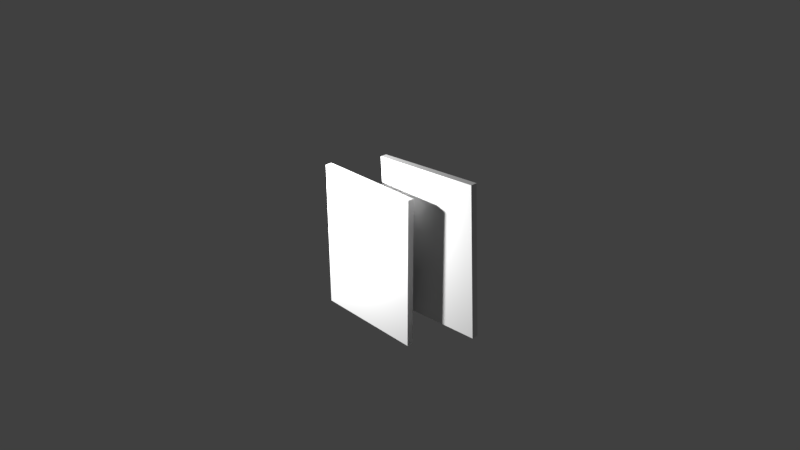 # Source: Copier.blend  (saved by Blender 2.78.0; exported with 4.5.12 LTS)
import bpy
from mathutils import Matrix  # noqa: F401  (used for matrix-valued properties, if any)

bpy.ops.wm.read_factory_settings(use_empty=True)
scene = bpy.context.scene
scene.name = 'Scene'

# ---- collections
col_collection_1 = bpy.data.collections.new('Collection 1'); scene.collection.children.link(col_collection_1)

# ---- materials (node trees are filled in below, after node groups)
mat_papier = bpy.data.materials.new('Papier')
mat_papier.alpha_threshold = 0.0
mat_papier.use_transparent_shadow = False
mat_papier.roughness = 0.5
mat_papier.specular_intensity = 1.0
mat_papier.line_color = (0.0, 0.0, 0.0, 1.0)

# ---- material node trees

# ---- world
world_world = bpy.data.worlds.new('World'); scene.world = world_world
world_world.color = (0.05088, 0.05088, 0.05088)
world_world.use_sun_shadow = False
world_world.sun_shadow_jitter_overblur = 0.0
world_world.cycles.sampling_method = 'MANUAL'

# ---- cameras
cam_camera = bpy.data.cameras.new('Camera')
cam_camera.clip_end = 100.0
cam_camera.lens = 35.0
cam_camera.sensor_width = 32.0
cam_camera.sensor_height = 18.0
cam_camera.ortho_scale = 7.314
cam_camera.dof.focus_distance = 0.0
cam_camera.dof.aperture_fstop = 128.0

# ---- lights
light_lamp = bpy.data.lights.new('Lamp', 'POINT')
light_lamp.transmission_factor = 0.0
light_lamp.cutoff_distance = 30.0
light_lamp.energy = 850.0
light_lamp.shadow_buffer_clip_start = 1.001
light_lamp.shadow_soft_size = 0.1
light_lamp.shadow_maximum_resolution = 0.006
light_lamp.use_absolute_resolution = True

# ---- meshes
me_cube_002 = bpy.data.meshes.new('Cube.002')
me_cube_002.from_pydata([(1.0, 1.0, -1.0), (1.0, -1.0, -1.0), (-1.0, -1.0, -1.0), (-1.0, 1.0, -1.0), (1.0, 1.0, 1.0), (1.0, -1.0, 1.0), (-1.0, -1.0, 1.0), (-1.0, 1.0, 1.0)], [], [(0, 1, 2, 3), (4, 7, 6, 5), (0, 4, 5, 1), (1, 5, 6, 2), (2, 6, 7, 3), (4, 0, 3, 7)])
_uv = me_cube_002.uv_layers.new(name='UVMap')
_uv.uv.foreach_set('vector', [0.0, 0.0, 1.0, 0.0, 1.0, 1.0, 0.0, 1.0, 0.0, 0.0, 1.0, 0.0, 1.0, 1.0, 0.0, 1.0, 0.0, 0.0, 1.0, 0.0, 1.0, 1.0, 0.0, 1.0, 0.0, 0.0, 1.0, 0.0, 1.0, 1.0, 0.0, 1.0, 0.0, 0.0, 1.0, 0.0, 1.0, 1.0, 0.0, 1.0, 0.0, 0.0, 1.0, 0.0, 1.0, 1.0, 0.0, 1.0])
me_cube_002.materials.append(mat_papier)
me_cube_002.use_remesh_preserve_volume = False
me_cube_002.use_remesh_preserve_attributes = False
me_cube_002.use_mirror_vertex_groups = False
me_cube_002.update()
me_cube = bpy.data.meshes.new('Cube')
me_cube.from_pydata([(1.0, 1.0, -1.0), (1.0, -1.0, -1.0), (-1.0, -1.0, -1.0), (-1.0, 1.0, -1.0), (1.0, 1.0, 1.0), (1.0, -1.0, 1.0), (-1.0, -1.0, 1.0), (-1.0, 1.0, 1.0)], [], [(0, 1, 2, 3), (4, 7, 6, 5), (0, 4, 5, 1), (1, 5, 6, 2), (2, 6, 7, 3), (4, 0, 3, 7)])
_uv = me_cube.uv_layers.new(name='UVMap')
_uv.uv.foreach_set('vector', [0.0, 0.0, 1.0, 0.0, 1.0, 1.0, 0.0, 1.0, 0.0, 0.0, 1.0, 0.0, 1.0, 1.0, 0.0, 1.0, 0.0, 0.0, 1.0, 0.0, 1.0, 1.0, 0.0, 1.0, 0.0, 0.0, 1.0, 0.0, 1.0, 1.0, 0.0, 1.0, 0.0, 0.0, 1.0, 0.0, 1.0, 1.0, 0.0, 1.0, 0.0, 0.0, 1.0, 0.0, 1.0, 1.0, 0.0, 1.0])
me_cube.materials.append(mat_papier)
me_cube.use_remesh_preserve_volume = False
me_cube.use_remesh_preserve_attributes = False
me_cube.use_mirror_vertex_groups = False
me_cube.update()

# ---- objects
ob_cube_002 = bpy.data.objects.new('Cube.002', me_cube_002)
ob_cube = bpy.data.objects.new('Cube', me_cube)
ob_lamp = bpy.data.objects.new('Lamp', light_lamp)
ob_camera = bpy.data.objects.new('Camera', cam_camera)

# ---- transforms, parenting, visibility, modifiers, constraints
ob_cube_002.location = (0.8212, 0.255, 0.3442)
ob_cube_002.rotation_euler = (0.05716, 0.00236, -1.563)
ob_cube_002.scale = (0.0447, 0.7482, 0.9974)
ob_cube_002.lock_rotations_4d = False
ob_cube_002.empty_display_type = 'ARROWS'
ob_cube_002.lineart.crease_threshold = 0.0
ob_cube.location = (0.0, 0.0, 0.0)
ob_cube.rotation_euler = (0.0, -0.0, -1.571)
ob_cube.scale = (0.0453, 0.7648, 1.02)
ob_cube.lock_rotations_4d = False
ob_cube.empty_display_type = 'ARROWS'
ob_cube.lineart.crease_threshold = 0.0
ob_lamp.location = (-1.09, -1.325, 1.532)
ob_lamp.rotation_euler = (0.6503, 0.05522, 1.866)
ob_lamp.lock_rotations_4d = False
ob_lamp.empty_display_type = 'ARROWS'
ob_lamp.color = (0.0, 0.0, 0.0, 0.0)
ob_lamp.lineart.crease_threshold = 0.0
ob_camera.location = (7.481, -6.508, 5.344)
ob_camera.rotation_euler = (1.109, 0.0, 0.8149)
ob_camera.lock_rotations_4d = False
ob_camera.empty_display_type = 'ARROWS'
ob_camera.color = (0.0, 0.0, 0.0, 0.0)
ob_camera.display_type = 'WIRE'
ob_camera.lineart.crease_threshold = 0.0

# ---- collection membership
col_collection_1.objects.link(ob_cube_002)
col_collection_1.objects.link(ob_cube)
col_collection_1.objects.link(ob_lamp)
col_collection_1.objects.link(ob_camera)

# ---- scene / render settings (as saved in the file)
scene.camera = ob_camera
scene.frame_start = 10; scene.frame_end = 50; scene.frame_set(29)
scene.render.engine = 'BLENDER_EEVEE_NEXT'
scene.render.image_settings.file_format = 'FFMPEG'
scene.render.image_settings.quality = 100
scene.render.resolution_percentage = 50
scene.render.dither_intensity = 0.0
scene.cycles.use_denoising = False
scene.cycles.samples = 128
scene.cycles.sampling_pattern = 'TABULATED_SOBOL'
scene.cycles.light_sampling_threshold = 0.0
scene.cycles.use_adaptive_sampling = False
scene.cycles.use_light_tree = False
scene.cycles.blur_glossy = 0.0
scene.cycles.sample_clamp_indirect = 0.0
scene.view_settings.view_transform = 'Standard'
bpy.context.view_layer.update()
